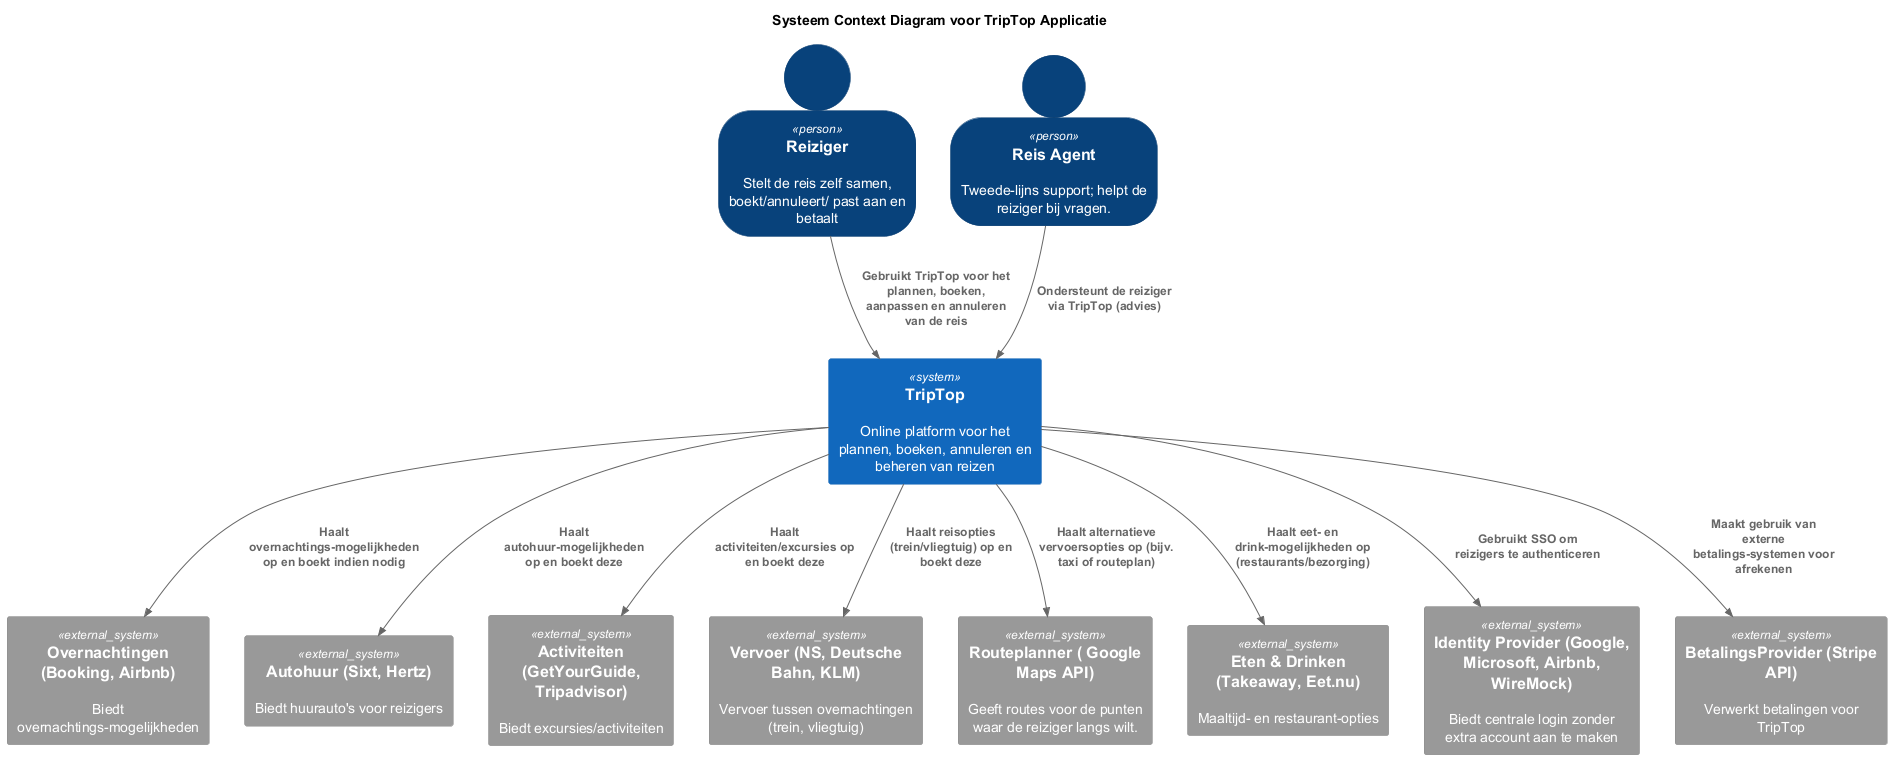

The diagram above was rendered by PlantUML. Its source (embedded in the PNG):
@startuml
!include https://raw.githubusercontent.com/plantuml-stdlib/C4-PlantUML/master/C4_Context.puml
title Systeem Context Diagram voor TripTop Applicatie
SHOW_PERSON_OUTLINE()
Person(reiziger, "Reiziger", "Stelt de reis zelf samen, boekt/annuleert/ past aan en betaalt")
Person(ondersteuner, "Reis Agent", "Tweedelijns support; helpt de reiziger bij vragen.")

System(triptop, "TripTop", "Online platform voor het plannen, boeken, annuleren en beheren van reizen")

System_Ext(overnachtingen, "Overnachtingen (Booking, Airbnb)", "Biedt overnachtingsmogelijkheden")
System_Ext(autohuur, "Autohuur (Sixt, Hertz)", "Biedt huurauto's voor reizigers")
System_Ext(activiteiten, "Activiteiten (GetYourGuide, Tripadvisor)", "Biedt excursies/activiteiten")
System_Ext(vervoer1, "Vervoer (NS, Deutsche Bahn, KLM)", "Vervoer tussen overnachtingen (trein, vliegtuig)")
System_Ext(vervoer2, "Routeplanner ( Google Maps API)", "Geeft routes voor de punten waar de reiziger langs wilt.")
System_Ext(eten, "Eten & Drinken (Takeaway, Eet.nu)", "Maaltijd- en restaurantopties")

System_Ext(identity, "Identity Provider (Google, Microsoft, Airbnb, WireMock)", "Biedt centrale login zonder extra account aan te maken")
System_Ext(payment, "BetalingsProvider (Stripe API)", "Verwerkt betalingen voor TripTop")

Rel(reiziger, triptop, "Gebruikt TripTop voor het plannen, boeken, aanpassen en annuleren van de reis")
Rel(ondersteuner, triptop, "Ondersteunt de reiziger via TripTop (advies)")
Rel(triptop, overnachtingen, "Haalt overnachtingsmogelijkheden op en boekt indien nodig")
Rel(triptop, autohuur, "Haalt autohuurmogelijkheden op en boekt deze")
Rel(triptop, activiteiten, "Haalt activiteiten/excursies op en boekt deze")
Rel(triptop, vervoer1, "Haalt reisopties (trein/vliegtuig) op en boekt deze")
Rel(triptop, vervoer2, "Haalt alternatieve vervoersopties op (bijv. taxi of routeplan)")
Rel(triptop, eten, "Haalt eet- en drinkmogelijkheden op (restaurants/bezorging)")

Rel(triptop, identity, "Gebruikt SSO om reizigers te authenticeren")
Rel(triptop, payment, "Maakt gebruik van externe betalingssystemen voor afrekenen")

@enduml